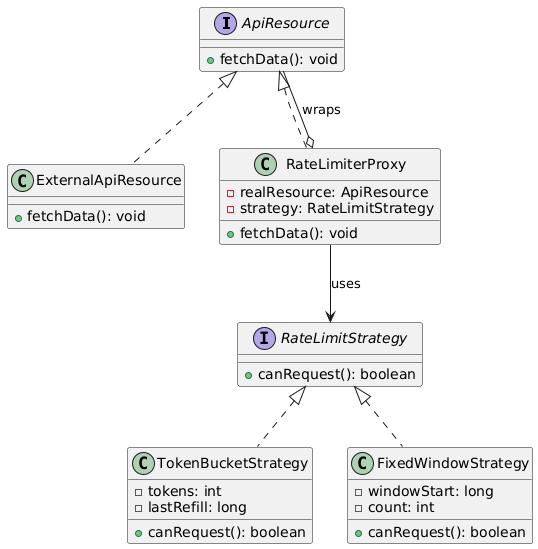

The diagram above was rendered by PlantUML. Its source (embedded in the PNG):
@startuml
interface ApiResource {
    + fetchData(): void
}

class ExternalApiResource {
    + fetchData(): void
}

class RateLimiterProxy {
    - realResource: ApiResource
    - strategy: RateLimitStrategy
    + fetchData(): void
}

interface RateLimitStrategy {
    + canRequest(): boolean
}

class TokenBucketStrategy {
    - tokens: int
    - lastRefill: long
    + canRequest(): boolean
}

class FixedWindowStrategy {
    - windowStart: long
    - count: int
    + canRequest(): boolean
}

ApiResource <|.. ExternalApiResource
ApiResource <|.. RateLimiterProxy
RateLimiterProxy o-- ApiResource : wraps
RateLimiterProxy --> RateLimitStrategy : uses
RateLimitStrategy <|.. TokenBucketStrategy
RateLimitStrategy <|.. FixedWindowStrategy
@enduml